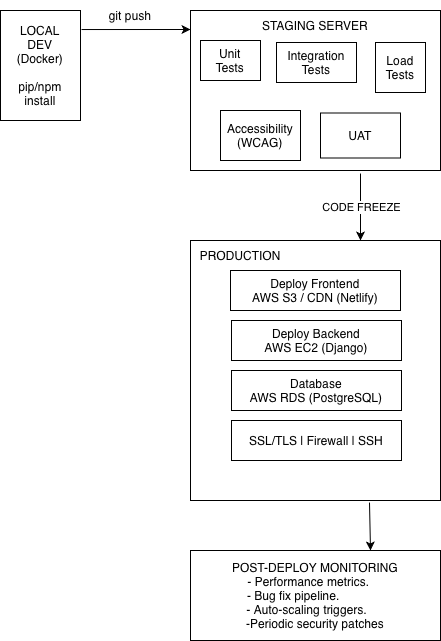

The diagram above was exported from draw.io. Its source (the exported page's mxGraphModel, read from the mxfile embedded in the PNG):
<mxGraphModel dx="1257" dy="668" grid="1" gridSize="10" guides="1" tooltips="1" connect="1" arrows="1" fold="1" page="1" pageScale="1" pageWidth="850" pageHeight="1100" background="light-dark(#FFFFFF,#000000)" math="0" shadow="0">
  <root>
    <mxCell id="0" />
    <mxCell id="1" parent="0" />
    <mxCell id="zW3sQOuIN1ubJjGKGMtG-369" parent="1" style="rounded=0;whiteSpace=wrap;html=1;" value="LOCAL&lt;div&gt;DEV&lt;/div&gt;&lt;div&gt;(Docker)&lt;/div&gt;&lt;div&gt;&lt;br&gt;&lt;/div&gt;&lt;div&gt;pip/npm&lt;/div&gt;&lt;div&gt;install&lt;/div&gt;" vertex="1">
      <mxGeometry height="110" width="80" x="40" y="40" as="geometry" />
    </mxCell>
    <mxCell id="zW3sQOuIN1ubJjGKGMtG-370" edge="1" parent="1" source="zW3sQOuIN1ubJjGKGMtG-369" style="endArrow=classic;html=1;rounded=0;exitX=1.013;exitY=0.173;exitDx=0;exitDy=0;exitPerimeter=0;" value="">
      <mxGeometry height="50" relative="1" width="50" as="geometry">
        <mxPoint x="500" y="350" as="sourcePoint" />
        <mxPoint x="230" y="59" as="targetPoint" />
      </mxGeometry>
    </mxCell>
    <mxCell id="zW3sQOuIN1ubJjGKGMtG-371" parent="1" style="text;html=1;whiteSpace=wrap;strokeColor=none;fillColor=none;align=center;verticalAlign=middle;rounded=0;" value="git push" vertex="1">
      <mxGeometry height="30" width="60" x="140" y="30" as="geometry" />
    </mxCell>
    <mxCell id="zW3sQOuIN1ubJjGKGMtG-372" parent="1" style="rounded=0;whiteSpace=wrap;html=1;" value="" vertex="1">
      <mxGeometry height="160" width="250" x="230" y="40" as="geometry" />
    </mxCell>
    <mxCell id="zW3sQOuIN1ubJjGKGMtG-373" parent="1" style="text;html=1;whiteSpace=wrap;strokeColor=none;fillColor=none;align=center;verticalAlign=middle;rounded=0;" value="STAGING SERVER" vertex="1">
      <mxGeometry height="30" width="120" x="295" y="40" as="geometry" />
    </mxCell>
    <mxCell id="zW3sQOuIN1ubJjGKGMtG-374" parent="1" style="rounded=0;whiteSpace=wrap;html=1;" value="Unit&lt;div&gt;Tests&lt;/div&gt;" vertex="1">
      <mxGeometry height="40" width="60" x="240" y="70" as="geometry" />
    </mxCell>
    <mxCell id="zW3sQOuIN1ubJjGKGMtG-376" parent="1" style="rounded=0;whiteSpace=wrap;html=1;" value="Integration&lt;div&gt;Tests&lt;/div&gt;" vertex="1">
      <mxGeometry height="40" width="80" x="316" y="72" as="geometry" />
    </mxCell>
    <mxCell id="zW3sQOuIN1ubJjGKGMtG-377" parent="1" style="rounded=0;whiteSpace=wrap;html=1;" value="Load Tests" vertex="1">
      <mxGeometry height="50" width="50" x="415" y="72" as="geometry" />
    </mxCell>
    <mxCell id="zW3sQOuIN1ubJjGKGMtG-380" parent="1" style="rounded=0;whiteSpace=wrap;html=1;" value="Accessibility&lt;div&gt;(WCAG)&lt;/div&gt;" vertex="1">
      <mxGeometry height="50" width="80" x="260" y="140" as="geometry" />
    </mxCell>
    <mxCell id="zW3sQOuIN1ubJjGKGMtG-381" parent="1" style="rounded=0;whiteSpace=wrap;html=1;" value="UAT" vertex="1">
      <mxGeometry height="45" width="80" x="360" y="142.5" as="geometry" />
    </mxCell>
    <mxCell id="zW3sQOuIN1ubJjGKGMtG-382" edge="1" parent="1" source="zW3sQOuIN1ubJjGKGMtG-372" style="endArrow=classic;html=1;rounded=0;exitX=0.68;exitY=1.019;exitDx=0;exitDy=0;exitPerimeter=0;" value="">
      <mxGeometry relative="1" as="geometry">
        <mxPoint x="470" y="320" as="sourcePoint" />
        <mxPoint x="400" y="270" as="targetPoint" />
      </mxGeometry>
    </mxCell>
    <mxCell id="zW3sQOuIN1ubJjGKGMtG-383" connectable="0" parent="zW3sQOuIN1ubJjGKGMtG-382" style="edgeLabel;resizable=0;html=1;;align=center;verticalAlign=middle;" value="CODE FREEZE" vertex="1">
      <mxGeometry relative="1" as="geometry" />
    </mxCell>
    <mxCell id="zW3sQOuIN1ubJjGKGMtG-384" parent="1" style="rounded=0;whiteSpace=wrap;html=1;" value="" vertex="1">
      <mxGeometry height="260" width="250" x="230" y="270" as="geometry" />
    </mxCell>
    <mxCell id="zW3sQOuIN1ubJjGKGMtG-385" edge="1" parent="1" source="zW3sQOuIN1ubJjGKGMtG-384" style="endArrow=classic;html=1;rounded=0;exitX=0.716;exitY=1.008;exitDx=0;exitDy=0;exitPerimeter=0;" value="">
      <mxGeometry height="50" relative="1" width="50" as="geometry">
        <mxPoint x="500" y="430" as="sourcePoint" />
        <mxPoint x="410" y="580" as="targetPoint" />
      </mxGeometry>
    </mxCell>
    <mxCell id="zW3sQOuIN1ubJjGKGMtG-386" parent="1" style="rounded=0;whiteSpace=wrap;html=1;" value="POST-DEPLOY MONITORING&lt;div&gt;- Performance metrics. &amp;nbsp; &amp;nbsp;&lt;/div&gt;&lt;div&gt;- Bug fix pipeline. &amp;nbsp; &amp;nbsp; &amp;nbsp; &amp;nbsp; &amp;nbsp; &amp;nbsp;&amp;nbsp;&lt;/div&gt;&lt;div&gt;- Auto-scaling triggers. &amp;nbsp; &amp;nbsp;&amp;nbsp;&lt;/div&gt;&lt;div&gt;-Periodic security patches&lt;/div&gt;" vertex="1">
      <mxGeometry height="90" width="250" x="230" y="580" as="geometry" />
    </mxCell>
    <mxCell id="zW3sQOuIN1ubJjGKGMtG-387" parent="1" style="text;html=1;whiteSpace=wrap;strokeColor=none;fillColor=none;align=center;verticalAlign=middle;rounded=0;" value="PRODUCTION" vertex="1">
      <mxGeometry height="30" width="60" x="250" y="270" as="geometry" />
    </mxCell>
    <mxCell id="zW3sQOuIN1ubJjGKGMtG-388" parent="1" style="rounded=0;whiteSpace=wrap;html=1;" value="Deploy Frontend&lt;div&gt;AWS S3 / CDN (Netlify)&lt;/div&gt;" vertex="1">
      <mxGeometry height="40" width="170" x="270" y="300" as="geometry" />
    </mxCell>
    <mxCell id="zW3sQOuIN1ubJjGKGMtG-389" parent="1" style="rounded=0;whiteSpace=wrap;html=1;" value="Deploy Backend&lt;div&gt;AWS EC2 (Django)&lt;/div&gt;" vertex="1">
      <mxGeometry height="40" width="170" x="271" y="350" as="geometry" />
    </mxCell>
    <mxCell id="zW3sQOuIN1ubJjGKGMtG-390" parent="1" style="rounded=0;whiteSpace=wrap;html=1;" value="Database&lt;div&gt;AWS RDS (PostgreSQL)&lt;/div&gt;" vertex="1">
      <mxGeometry height="40" width="170" x="271" y="400" as="geometry" />
    </mxCell>
    <mxCell id="zW3sQOuIN1ubJjGKGMtG-391" parent="1" style="rounded=0;whiteSpace=wrap;html=1;" value="SSL/TLS | Firewall | SSH" vertex="1">
      <mxGeometry height="40" width="170" x="271" y="450" as="geometry" />
    </mxCell>
  </root>
</mxGraphModel>